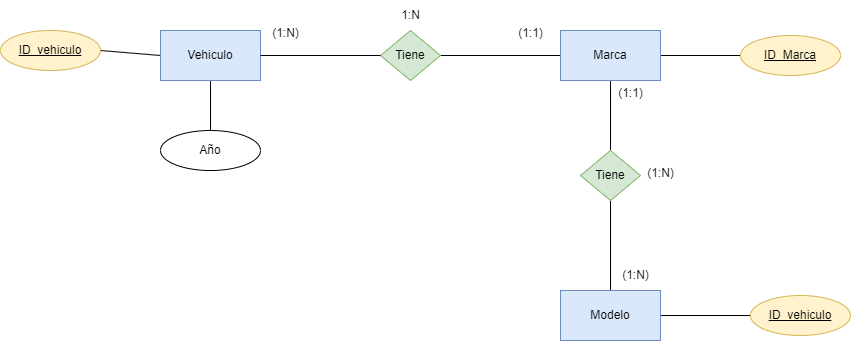

The diagram above was exported from draw.io. Its source (the exported page's mxGraphModel, read from the mxfile embedded in the PNG):
<mxGraphModel dx="1905" dy="631" grid="1" gridSize="10" guides="1" tooltips="1" connect="1" arrows="1" fold="1" page="1" pageScale="1" pageWidth="850" pageHeight="1100" math="0" shadow="0">
  <root>
    <mxCell id="0" />
    <mxCell id="1" parent="0" />
    <mxCell id="12" style="edgeStyle=none;html=1;exitX=0;exitY=0.5;exitDx=0;exitDy=0;entryX=1;entryY=0.5;entryDx=0;entryDy=0;endArrow=none;endFill=0;" edge="1" parent="1" source="2" target="11">
      <mxGeometry relative="1" as="geometry" />
    </mxCell>
    <mxCell id="24" style="edgeStyle=none;html=1;entryX=0.5;entryY=0;entryDx=0;entryDy=0;endArrow=none;endFill=0;" edge="1" parent="1" source="2" target="23">
      <mxGeometry relative="1" as="geometry" />
    </mxCell>
    <mxCell id="2" value="Vehiculo" style="html=1;dashed=0;whiteSpace=wrap;fillColor=#dae8fc;strokeColor=#6c8ebf;" vertex="1" parent="1">
      <mxGeometry x="80" y="280" width="100" height="50" as="geometry" />
    </mxCell>
    <mxCell id="6" style="edgeStyle=none;html=1;endArrow=none;endFill=0;" edge="1" parent="1" source="3" target="4">
      <mxGeometry relative="1" as="geometry" />
    </mxCell>
    <mxCell id="3" value="Tiene" style="shape=rhombus;html=1;dashed=0;whiteSpace=wrap;perimeter=rhombusPerimeter;fillColor=#d5e8d4;strokeColor=#82b366;" vertex="1" parent="1">
      <mxGeometry x="300" y="280" width="60" height="50" as="geometry" />
    </mxCell>
    <mxCell id="8" style="edgeStyle=none;html=1;entryX=0.5;entryY=0;entryDx=0;entryDy=0;endArrow=none;endFill=0;" edge="1" parent="1" source="4" target="7">
      <mxGeometry relative="1" as="geometry" />
    </mxCell>
    <mxCell id="14" value="" style="edgeStyle=none;html=1;endArrow=none;endFill=0;" edge="1" parent="1" source="4" target="13">
      <mxGeometry relative="1" as="geometry" />
    </mxCell>
    <mxCell id="4" value="Marca" style="html=1;dashed=0;whiteSpace=wrap;fillColor=#dae8fc;strokeColor=#6c8ebf;" vertex="1" parent="1">
      <mxGeometry x="480" y="280" width="100" height="50" as="geometry" />
    </mxCell>
    <mxCell id="5" style="edgeStyle=none;html=1;exitX=1;exitY=0.5;exitDx=0;exitDy=0;entryX=0;entryY=0.5;entryDx=0;entryDy=0;endArrow=none;endFill=0;" edge="1" parent="1" source="2" target="3">
      <mxGeometry relative="1" as="geometry" />
    </mxCell>
    <mxCell id="10" style="edgeStyle=none;html=1;entryX=0.5;entryY=0;entryDx=0;entryDy=0;endArrow=none;endFill=0;" edge="1" parent="1" source="7" target="9">
      <mxGeometry relative="1" as="geometry" />
    </mxCell>
    <mxCell id="7" value="Tiene" style="shape=rhombus;html=1;dashed=0;whiteSpace=wrap;perimeter=rhombusPerimeter;fillColor=#d5e8d4;strokeColor=#82b366;" vertex="1" parent="1">
      <mxGeometry x="500" y="400" width="60" height="50" as="geometry" />
    </mxCell>
    <mxCell id="16" style="edgeStyle=none;html=1;entryX=0;entryY=0.5;entryDx=0;entryDy=0;endArrow=none;endFill=0;" edge="1" parent="1" source="9" target="15">
      <mxGeometry relative="1" as="geometry" />
    </mxCell>
    <mxCell id="9" value="Modelo" style="html=1;dashed=0;whiteSpace=wrap;fillColor=#dae8fc;strokeColor=#6c8ebf;" vertex="1" parent="1">
      <mxGeometry x="480" y="540" width="100" height="50" as="geometry" />
    </mxCell>
    <mxCell id="11" value="ID_vehiculo" style="ellipse;whiteSpace=wrap;html=1;align=center;fontStyle=4;fillColor=#fff2cc;strokeColor=#d6b656;" vertex="1" parent="1">
      <mxGeometry x="-80" y="280" width="100" height="40" as="geometry" />
    </mxCell>
    <mxCell id="13" value="ID_Marca" style="ellipse;whiteSpace=wrap;html=1;align=center;fontStyle=4;fillColor=#fff2cc;strokeColor=#d6b656;" vertex="1" parent="1">
      <mxGeometry x="660" y="285" width="100" height="40" as="geometry" />
    </mxCell>
    <mxCell id="15" value="ID_vehiculo" style="ellipse;whiteSpace=wrap;html=1;align=center;fontStyle=4;fillColor=#fff2cc;strokeColor=#d6b656;" vertex="1" parent="1">
      <mxGeometry x="670" y="545" width="100" height="40" as="geometry" />
    </mxCell>
    <mxCell id="17" value="(1:1)" style="text;html=1;align=center;verticalAlign=middle;resizable=0;points=[];autosize=1;strokeColor=none;fillColor=none;" vertex="1" parent="1">
      <mxGeometry x="425" y="268" width="50" height="30" as="geometry" />
    </mxCell>
    <mxCell id="18" value="(1:N)" style="text;html=1;align=center;verticalAlign=middle;resizable=0;points=[];autosize=1;strokeColor=none;fillColor=none;" vertex="1" parent="1">
      <mxGeometry x="180" y="268" width="50" height="30" as="geometry" />
    </mxCell>
    <mxCell id="19" value="1:N" style="text;html=1;align=center;verticalAlign=middle;resizable=0;points=[];autosize=1;strokeColor=none;fillColor=none;" vertex="1" parent="1">
      <mxGeometry x="310" y="250" width="40" height="30" as="geometry" />
    </mxCell>
    <mxCell id="20" value="(1:N)" style="text;html=1;align=center;verticalAlign=middle;resizable=0;points=[];autosize=1;strokeColor=none;fillColor=none;" vertex="1" parent="1">
      <mxGeometry x="530" y="510" width="50" height="30" as="geometry" />
    </mxCell>
    <mxCell id="21" value="(1:1)" style="text;html=1;align=center;verticalAlign=middle;resizable=0;points=[];autosize=1;strokeColor=none;fillColor=none;" vertex="1" parent="1">
      <mxGeometry x="525" y="328" width="50" height="30" as="geometry" />
    </mxCell>
    <mxCell id="22" value="(1:N)" style="text;html=1;align=center;verticalAlign=middle;resizable=0;points=[];autosize=1;strokeColor=none;fillColor=none;" vertex="1" parent="1">
      <mxGeometry x="555" y="408" width="50" height="30" as="geometry" />
    </mxCell>
    <mxCell id="23" value="Año" style="ellipse;whiteSpace=wrap;html=1;align=center;" vertex="1" parent="1">
      <mxGeometry x="80" y="380" width="100" height="40" as="geometry" />
    </mxCell>
  </root>
</mxGraphModel>